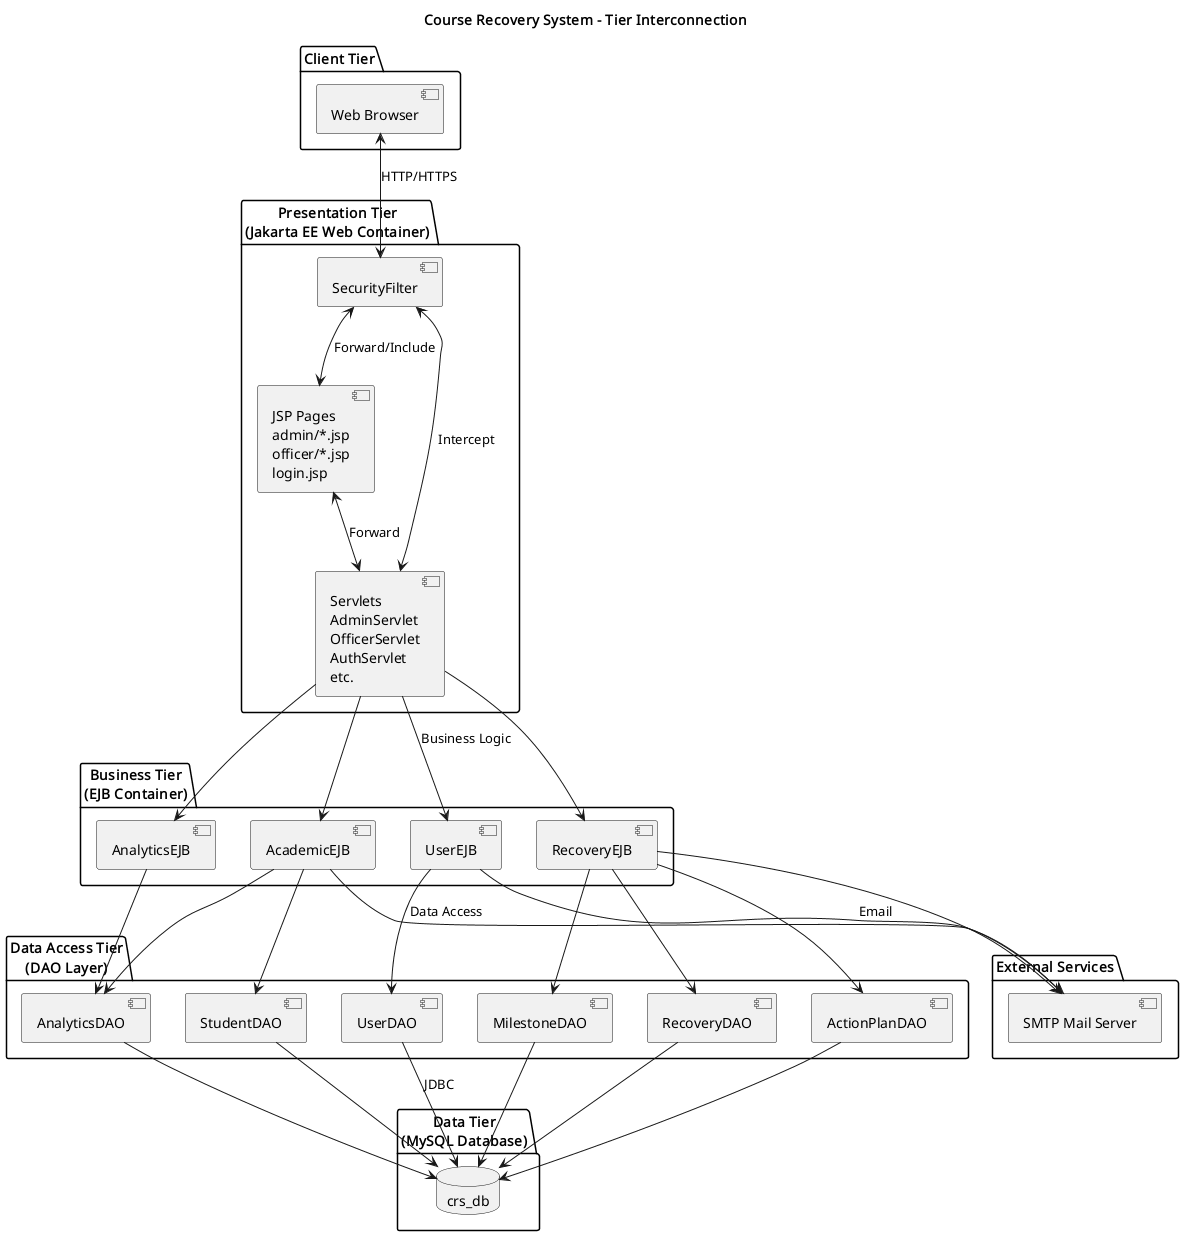

The diagram above was rendered by PlantUML. Its source (embedded in the PNG):
@startuml tier-interconnection
title Course Recovery System - Tier Interconnection

package "Client Tier" {
  [Web Browser] as Browser
}

package "Presentation Tier\n(Jakarta EE Web Container)" {
  [JSP Pages\nadmin/*.jsp\nofficer/*.jsp\nlogin.jsp] as JSP
  [Servlets\nAdminServlet\nOfficerServlet\nAuthServlet\netc.] as Servlet
  [SecurityFilter] as Filter
}

package "Business Tier\n(EJB Container)" {
  [UserEJB] as UserEJB
  [AcademicEJB] as AcademicEJB
  [RecoveryEJB] as RecoveryEJB
  [AnalyticsEJB] as AnalyticsEJB
}

package "Data Access Tier\n(DAO Layer)" {
  [UserDAO] as UserDAO
  [StudentDAO] as StudentDAO
  [RecoveryDAO] as RecoveryDAO
  [AnalyticsDAO] as AnalyticsDAO
  [ActionPlanDAO] as ActionPlanDAO
  [MilestoneDAO] as MilestoneDAO
}

package "Data Tier\n(MySQL Database)" {
  database "crs_db" as MySQL
}

package "External Services" {
  [SMTP Mail Server] as SMTP
}

Browser <--> Filter : "HTTP/HTTPS"
Filter <--> JSP : "Forward/Include"
Filter <--> Servlet : "Intercept"
JSP <--> Servlet : "Forward"

Servlet --> UserEJB : "Business Logic"
Servlet --> AcademicEJB
Servlet --> RecoveryEJB
Servlet --> AnalyticsEJB

UserEJB --> UserDAO : "Data Access"
AcademicEJB --> StudentDAO
AcademicEJB --> AnalyticsDAO
RecoveryEJB --> RecoveryDAO
RecoveryEJB --> ActionPlanDAO
RecoveryEJB --> MilestoneDAO
AnalyticsEJB --> AnalyticsDAO

UserDAO --> MySQL : "JDBC"
StudentDAO --> MySQL
RecoveryDAO --> MySQL
AnalyticsDAO --> MySQL
ActionPlanDAO --> MySQL
MilestoneDAO --> MySQL

UserEJB --> SMTP : "Email"
AcademicEJB --> SMTP
RecoveryEJB --> SMTP

@enduml